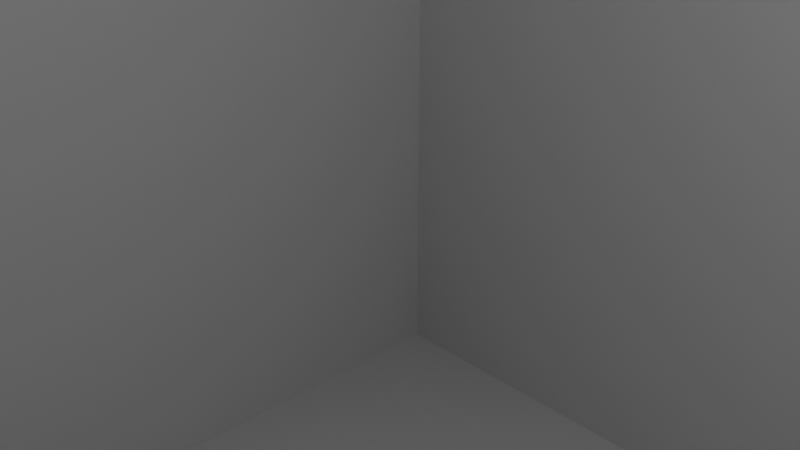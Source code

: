 # Source: room.blend  (saved by Blender 3.3.6; exported with 4.5.12 LTS)
import bpy
from mathutils import Matrix  # noqa: F401  (used for matrix-valued properties, if any)

bpy.ops.wm.read_factory_settings(use_empty=True)
scene = bpy.context.scene
scene.name = 'Scene'

# ---- collections
col_collection = bpy.data.collections.new('Collection'); scene.collection.children.link(col_collection)
col_room = bpy.data.collections.new('room'); scene.collection.children.link(col_room)

# ---- materials (node trees are filled in below, after node groups)
mat_wall = bpy.data.materials.new('wall')
mat_wall.use_transparent_shadow = False

# ---- material node trees
mat_wall.use_nodes = True; mat_wall.node_tree.nodes.clear()
_N = mat_wall.node_tree.nodes; _L = mat_wall.node_tree.links
n0 = _N.new('ShaderNodeBsdfPrincipled'); n0.name = 'Principled BSDF'; n0.location = (10, 300)
n0.distribution = 'GGX'
n0.subsurface_method = 'RANDOM_WALK_SKIN'
n0.inputs[0].default_value = (0.5926, 0.5926, 0.5926, 1.0)
n0.inputs[3].default_value = 1.45
n0.inputs[27].default_value = (0.0, 0.0, 0.0, 1.0)
n0.inputs[28].default_value = 1.0
n1 = _N.new('ShaderNodeOutputMaterial'); n1.name = 'Material Output'; n1.location = (300, 300)
_L.new(n0.outputs[0], n1.inputs[0])
n1.is_active_output = True

# ---- world
world_world = bpy.data.worlds.new('World'); scene.world = world_world
world_world.use_nodes = True; world_world.node_tree.nodes.clear()
_N = world_world.node_tree.nodes; _L = world_world.node_tree.links
n0 = _N.new('ShaderNodeOutputWorld'); n0.name = 'World Output'; n0.location = (300, 300)
n1 = _N.new('ShaderNodeBackground'); n1.name = 'Background'; n1.location = (10, 300)
n1.inputs[0].default_value = (0.05088, 0.05088, 0.05088, 1.0)
_L.new(n1.outputs[0], n0.inputs[0])
n0.is_active_output = True
world_world.color = (0.05088, 0.05088, 0.05088)
world_world.use_sun_shadow = False
world_world.sun_shadow_jitter_overblur = 0.0

# ---- cameras
cam_camera = bpy.data.cameras.new('Camera')
cam_camera.clip_end = 100.0
cam_camera.ortho_scale = 7.314

# ---- lights
light_light = bpy.data.lights.new('Light', 'POINT')
light_light.transmission_factor = 0.0
light_light.energy = 1000.0
light_light.shadow_soft_size = 0.1
light_light.shadow_maximum_resolution = 0.006
light_light.use_absolute_resolution = True

# ---- meshes
me_plane = bpy.data.meshes.new('Plane')
me_plane.from_pydata([(-12.25, -12.25, 0.0), (12.25, -12.25, 0.0), (-12.25, 12.25, 0.0), (12.25, 12.25, 0.0), (-12.25, -12.25, -0.5), (12.25, -12.25, -0.5), (-12.25, 12.25, -0.5), (12.25, 12.25, -0.5)], [], [(0, 2, 3, 1), (4, 5, 7, 6), (1, 3, 7, 5), (2, 0, 4, 6), (3, 2, 6, 7), (0, 1, 5, 4)])
_uv = me_plane.uv_layers.new(name='UVMap')
_uv.uv.foreach_set('vector', [0.0, 0.0, 0.0, 1.0, 1.0, 1.0, 1.0, 0.0, 0.0, 0.0, 1.0, 0.0, 1.0, 1.0, 0.0, 1.0, 1.0, 0.0, 1.0, 1.0, 1.0, 1.0, 1.0, 0.0, 0.0, 1.0, 0.0, 0.0, 0.0, 0.0, 0.0, 1.0, 1.0, 1.0, 0.0, 1.0, 0.0, 1.0, 1.0, 1.0, 0.0, 0.0, 1.0, 0.0, 1.0, 0.0, 0.0, 0.0])
me_plane.materials.append(mat_wall)
me_plane.update()
me_plane_001 = bpy.data.meshes.new('Plane.001')
me_plane_001.from_pydata([(-12.25, -12.25, 0.0), (12.25, -12.25, 0.0), (-12.25, 12.25, 0.0), (12.25, 12.25, 0.0), (-12.25, -12.25, -0.5), (12.25, -12.25, -0.5), (-12.25, 12.25, -0.5), (12.25, 12.25, -0.5)], [], [(0, 2, 3, 1), (4, 5, 7, 6), (1, 3, 7, 5), (2, 0, 4, 6), (3, 2, 6, 7), (0, 1, 5, 4)])
_uv = me_plane_001.uv_layers.new(name='UVMap')
_uv.uv.foreach_set('vector', [0.0, 0.0, 0.0, 1.0, 1.0, 1.0, 1.0, 0.0, 0.0, 0.0, 1.0, 0.0, 1.0, 1.0, 0.0, 1.0, 1.0, 0.0, 1.0, 1.0, 1.0, 1.0, 1.0, 0.0, 0.0, 1.0, 0.0, 0.0, 0.0, 0.0, 0.0, 1.0, 1.0, 1.0, 0.0, 1.0, 0.0, 1.0, 1.0, 1.0, 0.0, 0.0, 1.0, 0.0, 1.0, 0.0, 0.0, 0.0])
me_plane_001.materials.append(mat_wall)
me_plane_001.update()
me_plane_002 = bpy.data.meshes.new('Plane.002')
me_plane_002.from_pydata([(-12.25, -12.25, 0.0), (12.25, -12.25, 0.0), (-12.25, 12.25, 0.0), (12.25, 12.25, 0.0), (-12.25, -12.25, -0.5), (12.25, -12.25, -0.5), (-12.25, 12.25, -0.5), (12.25, 12.25, -0.5)], [], [(0, 2, 3, 1), (4, 5, 7, 6), (1, 3, 7, 5), (2, 0, 4, 6), (3, 2, 6, 7), (0, 1, 5, 4)])
_uv = me_plane_002.uv_layers.new(name='UVMap')
_uv.uv.foreach_set('vector', [0.0, 0.0, 0.0, 1.0, 1.0, 1.0, 1.0, 0.0, 0.0, 0.0, 1.0, 0.0, 1.0, 1.0, 0.0, 1.0, 1.0, 0.0, 1.0, 1.0, 1.0, 1.0, 1.0, 0.0, 0.0, 1.0, 0.0, 0.0, 0.0, 0.0, 0.0, 1.0, 1.0, 1.0, 0.0, 1.0, 0.0, 1.0, 1.0, 1.0, 0.0, 0.0, 1.0, 0.0, 1.0, 0.0, 0.0, 0.0])
me_plane_002.materials.append(mat_wall)
me_plane_002.update()
me_plane_003 = bpy.data.meshes.new('Plane.003')
me_plane_003.from_pydata([(-12.25, -12.25, 0.0), (12.25, -12.25, 0.0), (-12.25, 12.25, 0.0), (12.25, 12.25, 0.0), (-12.25, -12.25, -0.5), (12.25, -12.25, -0.5), (-12.25, 12.25, -0.5), (12.25, 12.25, -0.5)], [], [(0, 2, 3, 1), (4, 5, 7, 6), (1, 3, 7, 5), (2, 0, 4, 6), (3, 2, 6, 7), (0, 1, 5, 4)])
_uv = me_plane_003.uv_layers.new(name='UVMap')
_uv.uv.foreach_set('vector', [0.0, 0.0, 0.0, 1.0, 1.0, 1.0, 1.0, 0.0, 0.0, 0.0, 1.0, 0.0, 1.0, 1.0, 0.0, 1.0, 1.0, 0.0, 1.0, 1.0, 1.0, 1.0, 1.0, 0.0, 0.0, 1.0, 0.0, 0.0, 0.0, 0.0, 0.0, 1.0, 1.0, 1.0, 0.0, 1.0, 0.0, 1.0, 1.0, 1.0, 0.0, 0.0, 1.0, 0.0, 1.0, 0.0, 0.0, 0.0])
me_plane_003.materials.append(mat_wall)
me_plane_003.update()
me_plane_004 = bpy.data.meshes.new('Plane.004')
me_plane_004.from_pydata([(-12.25, -12.25, 0.0), (12.25, -12.25, 0.0), (-12.25, 12.25, 0.0), (12.25, 12.25, 0.0), (-12.25, -12.25, -0.5), (12.25, -12.25, -0.5), (-12.25, 12.25, -0.5), (12.25, 12.25, -0.5)], [], [(0, 2, 3, 1), (4, 5, 7, 6), (1, 3, 7, 5), (2, 0, 4, 6), (3, 2, 6, 7), (0, 1, 5, 4)])
_uv = me_plane_004.uv_layers.new(name='UVMap')
_uv.uv.foreach_set('vector', [0.0, 0.0, 0.0, 1.0, 1.0, 1.0, 1.0, 0.0, 0.0, 0.0, 1.0, 0.0, 1.0, 1.0, 0.0, 1.0, 1.0, 0.0, 1.0, 1.0, 1.0, 1.0, 1.0, 0.0, 0.0, 1.0, 0.0, 0.0, 0.0, 0.0, 0.0, 1.0, 1.0, 1.0, 0.0, 1.0, 0.0, 1.0, 1.0, 1.0, 0.0, 0.0, 1.0, 0.0, 1.0, 0.0, 0.0, 0.0])
me_plane_004.materials.append(mat_wall)
me_plane_004.update()
me_plane_005 = bpy.data.meshes.new('Plane.005')
me_plane_005.from_pydata([(-12.25, -12.25, 0.0), (12.25, -12.25, 0.0), (-12.25, 12.25, 0.0), (12.25, 12.25, 0.0), (-12.25, -12.25, -0.5), (12.25, -12.25, -0.5), (-12.25, 12.25, -0.5), (12.25, 12.25, -0.5)], [], [(0, 2, 3, 1), (4, 5, 7, 6), (1, 3, 7, 5), (2, 0, 4, 6), (3, 2, 6, 7), (0, 1, 5, 4)])
_uv = me_plane_005.uv_layers.new(name='UVMap')
_uv.uv.foreach_set('vector', [0.0, 0.0, 0.0, 1.0, 1.0, 1.0, 1.0, 0.0, 0.0, 0.0, 1.0, 0.0, 1.0, 1.0, 0.0, 1.0, 1.0, 0.0, 1.0, 1.0, 1.0, 1.0, 1.0, 0.0, 0.0, 1.0, 0.0, 0.0, 0.0, 0.0, 0.0, 1.0, 1.0, 1.0, 0.0, 1.0, 0.0, 1.0, 1.0, 1.0, 0.0, 0.0, 1.0, 0.0, 1.0, 0.0, 0.0, 0.0])
me_plane_005.materials.append(mat_wall)
me_plane_005.update()

# ---- objects
ob_light = bpy.data.objects.new('Light', light_light)
ob_camera = bpy.data.objects.new('Camera', cam_camera)
ob_floor = bpy.data.objects.new('floor', me_plane)
ob_b_wall = bpy.data.objects.new('b_wall', me_plane_001)
ob_f_wall = bpy.data.objects.new('f_wall', me_plane_002)
ob_ceil = bpy.data.objects.new('ceil', me_plane_003)
ob_l_wall = bpy.data.objects.new('l_wall', me_plane_004)
ob_r_wall = bpy.data.objects.new('r_wall', me_plane_005)

# ---- transforms, parenting, visibility, modifiers, constraints
ob_light.location = (4.076, 1.005, 5.904)
ob_light.rotation_euler = (0.6503, 0.05522, 1.866)
ob_light.lock_rotations_4d = False
ob_light.empty_display_type = 'ARROWS'
ob_light.color = (0.0, 0.0, 0.0, 0.0)
ob_light.lineart.crease_threshold = 0.0
ob_camera.location = (7.359, -6.926, 4.958)
ob_camera.rotation_euler = (1.109, 0.0, 0.8149)
ob_camera.lock_rotations_4d = False
ob_camera.empty_display_type = 'ARROWS'
ob_camera.color = (0.0, 0.0, 0.0, 0.0)
ob_camera.display_type = 'WIRE'
ob_camera.lineart.crease_threshold = 0.0
ob_floor.location = (0.0, 0.0, -12.0)
ob_b_wall.location = (0.0, 12.0, 0.0)
ob_b_wall.rotation_euler = (1.571, -0.0, 0.0)
ob_f_wall.location = (0.0, -12.5, 0.0)
ob_f_wall.rotation_euler = (1.571, -0.0, 0.0)
ob_ceil.location = (0.0, 0.0, 12.5)
ob_l_wall.location = (-12.0, 0.0, 0.0)
ob_l_wall.rotation_euler = (-0.0, 1.571, 0.0)
ob_r_wall.location = (12.5, 0.0, 0.0)
ob_r_wall.rotation_euler = (-0.0, 1.571, 0.0)

# ---- collection membership
col_collection.objects.link(ob_light)
col_collection.objects.link(ob_camera)
col_room.objects.link(ob_floor)
col_room.objects.link(ob_b_wall)
col_room.objects.link(ob_f_wall)
col_room.objects.link(ob_ceil)
col_room.objects.link(ob_l_wall)
col_room.objects.link(ob_r_wall)

# ---- scene / render settings (as saved in the file)
scene.camera = ob_camera
scene.frame_start = 1; scene.frame_end = 250; scene.frame_set(1)
scene.render.engine = 'BLENDER_EEVEE_NEXT'
scene.cycles.sampling_pattern = 'TABULATED_SOBOL'
scene.cycles.use_light_tree = False
scene.view_settings.view_transform = 'Filmic'
bpy.context.view_layer.update()
